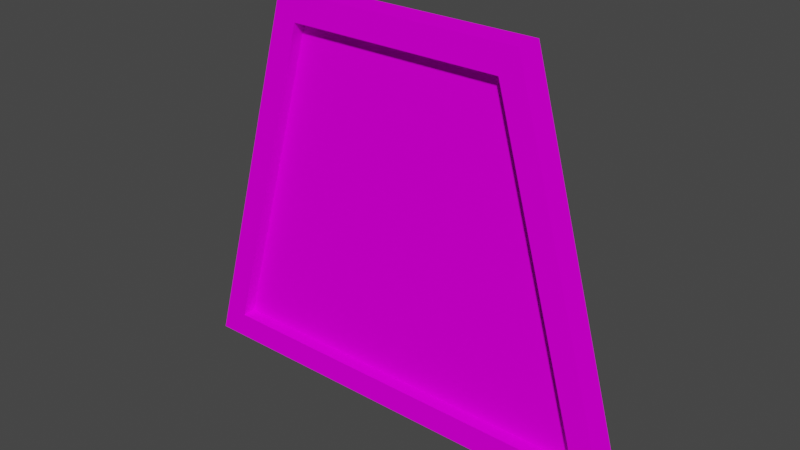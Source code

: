 # Source: wintrap.blend  (saved by Blender 3.0.42; exported with 4.5.12 LTS)
import bpy
from mathutils import Matrix  # noqa: F401  (used for matrix-valued properties, if any)

bpy.ops.wm.read_factory_settings(use_empty=True)
scene = bpy.context.scene
scene.name = 'Scene'

# ---- collections
col_wintrap = bpy.data.collections.new('wintrap'); scene.collection.children.link(col_wintrap)

# ---- images (referenced by path relative to the original .blend; pixels are not part of the script)
import os
ASSET_DIR = os.environ.get("B2B_ASSET_DIR", "")  # directory of the original .blend (textures are referenced by path, not embedded)
HERE = os.path.dirname(os.path.abspath(__file__))  # packed textures are extracted next to this script under _unpacked/

def load_image(name, relpath, width, height, colorspace="sRGB"):
    """Load a texture the original file referenced (path relative to the .blend, or extracted next to this script)."""
    p = next((c for c in (os.path.join(HERE, relpath), os.path.join(ASSET_DIR, relpath)) if relpath and os.path.exists(c)), "")
    if p:
        img = bpy.data.images.load(p, check_existing=True)
        img.name = name
    else:  # same state as the original file: an image datablock whose file is absent (Cycles renders it pink)
        img = bpy.data.images.new(name, width, height)
        img.source = "FILE"
        img.filepath = "//" + (relpath or name)
    img.colorspace_settings.name = colorspace
    return img
img_wintrim_png = load_image('WINTRIM.png', 'WINTRIM.png', 1024, 1024, 'sRGB')
img_winslot_png = load_image('WINSLOT.png', 'WINSLOT.png', 1024, 1024, 'sRGB')
img_winpain_png = load_image('WINPAIN.png', 'WINPAIN.png', 1024, 1024, 'sRGB')

# ---- materials (node trees are filled in below, after node groups)
mat_wintrim = bpy.data.materials.new('wintrim')
mat_wintrim.use_backface_culling = True
mat_wintrim.use_transparent_shadow = False
mat_winslot = bpy.data.materials.new('winslot')
mat_winslot.use_backface_culling = True
mat_winslot.use_transparent_shadow = False
mat_winpain = bpy.data.materials.new('winpain')
mat_winpain.use_transparent_shadow = False

# ---- material node trees
mat_wintrim.use_nodes = True; mat_wintrim.node_tree.nodes.clear()
_N = mat_wintrim.node_tree.nodes; _L = mat_wintrim.node_tree.links
n0 = _N.new('ShaderNodeOutputMaterial'); n0.name = 'Material Output'; n0.location = (300, 300)
n1 = _N.new('ShaderNodeBsdfDiffuse'); n1.name = 'Diffuse BSDF'; n1.location = (50, 300)
n2 = _N.new('ShaderNodeTexImage'); n2.name = 'Image Texture'; n2.location = (-290, 300)
n2.image = img_wintrim_png
_L.new(n1.outputs[0], n0.inputs[0])
_L.new(n2.outputs[0], n1.inputs[0])
n0.is_active_output = True
mat_winslot.use_nodes = True; mat_winslot.node_tree.nodes.clear()
_N = mat_winslot.node_tree.nodes; _L = mat_winslot.node_tree.links
n0 = _N.new('ShaderNodeOutputMaterial'); n0.name = 'Material Output'; n0.location = (300, 300)
n1 = _N.new('ShaderNodeBsdfDiffuse'); n1.name = 'Diffuse BSDF'; n1.location = (50, 300)
n2 = _N.new('ShaderNodeTexImage'); n2.name = 'Image Texture'; n2.location = (-290, 300)
n2.image = img_winslot_png
_L.new(n1.outputs[0], n0.inputs[0])
_L.new(n2.outputs[0], n1.inputs[0])
n0.is_active_output = True
mat_winpain.use_nodes = True; mat_winpain.node_tree.nodes.clear()
_N = mat_winpain.node_tree.nodes; _L = mat_winpain.node_tree.links
n0 = _N.new('ShaderNodeOutputMaterial'); n0.name = 'Material Output'; n0.location = (300, 300)
n1 = _N.new('ShaderNodeBsdfDiffuse'); n1.name = 'Diffuse BSDF'; n1.location = (50, 300)
n2 = _N.new('ShaderNodeTexImage'); n2.name = 'Image Texture'; n2.location = (-290, 300)
n2.image = img_winpain_png
_L.new(n1.outputs[0], n0.inputs[0])
_L.new(n2.outputs[0], n1.inputs[0])
n0.is_active_output = True

# ---- world
world_world = bpy.data.worlds.new('World'); scene.world = world_world
world_world.use_nodes = True; world_world.node_tree.nodes.clear()
_N = world_world.node_tree.nodes; _L = world_world.node_tree.links
n0 = _N.new('ShaderNodeOutputWorld'); n0.name = 'World Output'; n0.location = (300, 300)
n1 = _N.new('ShaderNodeBackground'); n1.name = 'Background'; n1.location = (10, 300)
n1.inputs[0].default_value = (0.05088, 0.05088, 0.05088, 1.0)
_L.new(n1.outputs[0], n0.inputs[0])
n0.is_active_output = True
world_world.color = (0.05088, 0.05088, 0.05088)
world_world.use_sun_shadow = False
world_world.sun_shadow_jitter_overblur = 0.0

# ---- meshes
me_cube = bpy.data.meshes.new('Cube')
me_cube.from_pydata([(-3.5, -0.2, -2.9), (-1.875, -0.2, 2.9), (-3.5, 0.2, -2.9), (-1.875, 0.2, 2.9), (3.5, -0.2, -2.9), (1.875, -0.2, 2.9), (3.5, 0.2, -2.9), (1.875, 0.2, 2.9), (-3.019, -0.2, -2.502), (-1.617, -0.2, 2.502), (-3.019, 0.2, -2.502), (-1.617, 0.2, 2.502), (3.019, -0.2, -2.502), (1.617, -0.2, 2.502), (3.019, 0.2, -2.502), (1.617, 0.2, 2.502)], [], [(0, 1, 3, 2), (6, 7, 5, 4), (2, 6, 4, 0), (7, 3, 1, 5), (11, 10, 2, 3), (10, 14, 6, 2), (8, 0, 4, 12), (9, 1, 0, 8), (3, 7, 15, 11), (14, 15, 7, 6), (13, 5, 1, 9), (12, 4, 5, 13), (9, 8, 10, 11), (14, 12, 13, 15), (10, 8, 12, 14), (9, 11, 15, 13)])
me_cube.polygons.foreach_set('material_index', [0, 0, 0, 0, 0, 0, 0, 0, 0, 0, 0, 0, 1, 1, 1, 1])
_uv = me_cube.uv_layers.new(name='UVMap')
_uv.uv.foreach_set('vector', [1.0, 0.0, 1.0, 1.0, 1.903e-06, 1.0, 0.0, 0.0, 1.0, 0.0, 1.0, 1.0, 0.0, 1.0, 1.903e-06, 0.0, 1.0, 0.0, 1.0, 1.0, 0.0, 1.0, 1.903e-06, 0.0, 1.0, 0.0, 1.0, 1.0, 1.903e-06, 1.0, 0.0, 0.0, 1.0, 0.05215, 1.0, 0.9148, 1.07e-06, 1.0, 0.0, 0.0, 1.0, 0.06868, 1.0, 0.9313, 0.0, 1.0, 0.0, 0.0, 0.0, 0.06868, 1.0, 0.0, 1.0, 1.0, 0.0, 0.9313, 0.0, 0.05215, 1.0, 0.0, 1.0, 1.0, 0.0, 0.9148, 1.0, 0.0, 1.0, 1.0, 0.0, 0.9313, 0.0, 0.06868, 1.0, 0.08521, 1.0, 0.9479, 0.0, 1.0, 0.0, 0.0, 0.0, 0.06868, 1.0, 0.0, 1.0, 1.0, 0.0, 0.9313, 0.0, 0.08521, 1.0, 0.0, 1.0, 1.0, 0.0, 0.9479, 1.0, 0.0, 1.0, 1.0, 9.513e-07, 1.0, 0.0, 0.0, 0.0, 0.0, 1.0, 0.0, 1.0, 1.0, 9.513e-07, 1.0, 1.903e-06, 0.0, 1.0, 0.0, 1.0, 1.0, 0.0, 1.0, 9.513e-07, 0.0, 1.0, 0.0, 1.0, 1.0, 0.0, 1.0])
me_cube.materials.append(mat_wintrim)
me_cube.materials.append(mat_winslot)
me_cube.use_remesh_fix_poles = True
me_cube.use_remesh_preserve_attributes = False
me_cube.update()
me_cube_002 = bpy.data.meshes.new('Cube.002')
me_cube_002.from_pydata([(-3.019, 1.49e-08, -2.502), (-1.617, 1.49e-08, 2.502), (3.019, 1.49e-08, -2.502), (1.617, 1.49e-08, 2.502)], [], [(2, 0, 1, 3)])
_uv = me_cube_002.uv_layers.new(name='UVMap')
_uv.uv.foreach_set('vector', [1.0, 0.0, 0.0, 0.0, 0.2321, 1.0, 0.7679, 1.0])
me_cube_002.materials.append(mat_winpain)
me_cube_002.use_remesh_fix_poles = True
me_cube_002.use_remesh_preserve_attributes = False
me_cube_002.update()

# ---- objects
ob_frame = bpy.data.objects.new('frame', me_cube)
ob_glass = bpy.data.objects.new('glass', me_cube_002)

# ---- transforms, parenting, visibility, modifiers, constraints
ob_frame.location = (0.0, 0.0, 0.0)
ob_glass.location = (0.0, 0.0, 0.0)

# ---- collection membership
col_wintrap.objects.link(ob_frame)
col_wintrap.objects.link(ob_glass)

# ---- scene / render settings (as saved in the file)
scene.frame_start = 1; scene.frame_end = 250; scene.frame_set(1)
scene.render.engine = 'BLENDER_EEVEE_NEXT'
scene.cycles.use_denoising = False
scene.cycles.sampling_pattern = 'TABULATED_SOBOL'
scene.cycles.use_light_tree = False
scene.view_settings.view_transform = 'Filmic'
bpy.context.view_layer.update()

# ---- added for rendering (the .blend has no active camera and no usable light): camera, sun
cam_auto = bpy.data.cameras.new('AutoCamera')
cam_auto.lens = 50.0
cam_auto.sensor_width = 36.0
cam_auto.clip_end = 1000.0
ob_auto_camera = bpy.data.objects.new('AutoCamera', cam_auto)
scene.collection.objects.link(ob_auto_camera)
ob_auto_camera.location = (8.41904, -10.1028, 6.73523)
ob_auto_camera.rotation_euler = (1.09748, -7.21219e-08, 0.694738)
scene.camera = ob_auto_camera
light_auto_sun = bpy.data.lights.new('AutoSun', 'SUN')
light_auto_sun.energy = 3.0
light_auto_sun.angle = 0.0523599
ob_auto_sun = bpy.data.objects.new('AutoSun', light_auto_sun)
scene.collection.objects.link(ob_auto_sun)
ob_auto_sun.rotation_euler = (0.872665, 0.174533, 0.523599)
bpy.context.view_layer.update()
